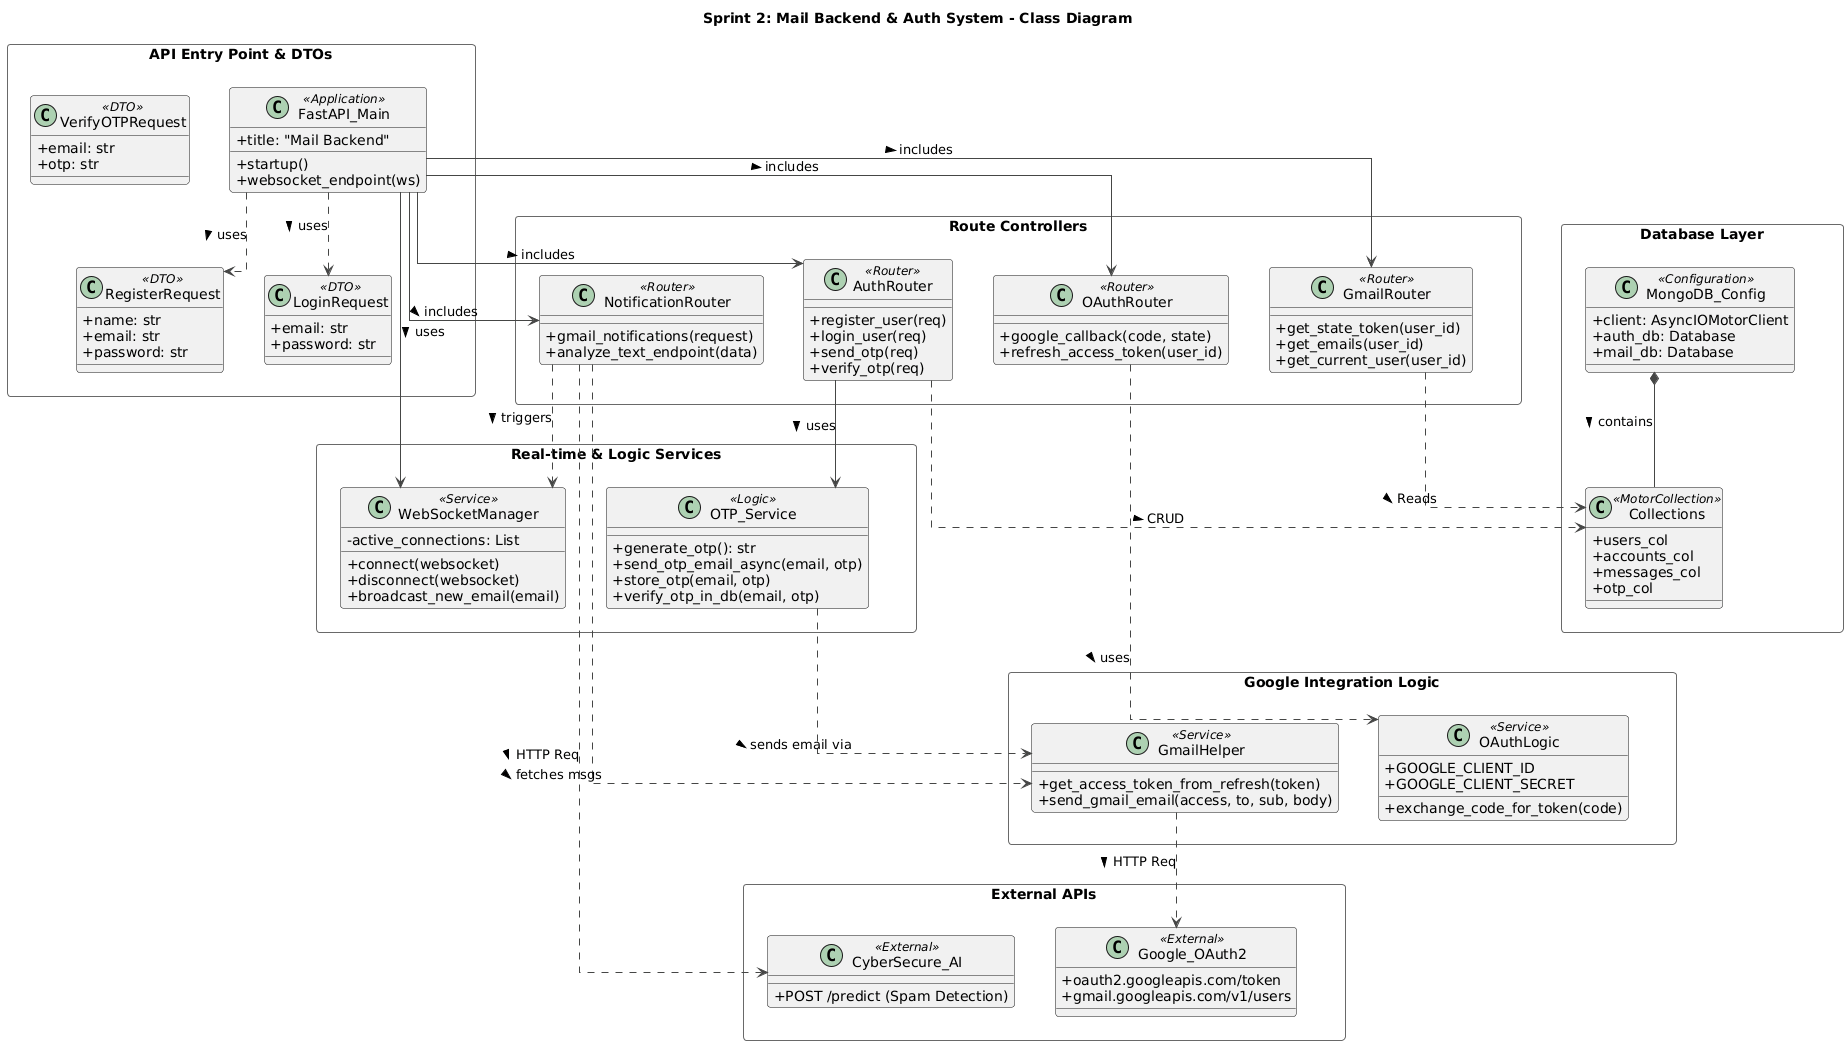

The diagram above was rendered by PlantUML. Its source (embedded in the PNG):
@startuml
!theme vibrant
skinparam classAttributeIconSize 0
skinparam linetype ortho
skinparam nodesep 40
skinparam ranksep 40
skinparam packageStyle rectangle

title Sprint 2: Mail Backend & Auth System - Class Diagram

' ---------------------------------------------------------
' ROW 1: API LAYER & CONTROLLERS
' ---------------------------------------------------------

package "API Entry Point & DTOs" {
    class "FastAPI_Main" as Main <<Application>> {
        +title: "Mail Backend"
        +startup()
        +websocket_endpoint(ws)
    }

    class RegisterRequest <<DTO>> {
        +name: str
        +email: str
        +password: str
    }

    class LoginRequest <<DTO>> {
        +email: str
        +password: str
    }
    
    class VerifyOTPRequest <<DTO>> {
        +email: str
        +otp: str
    }

    Main ..> RegisterRequest : uses >
    Main ..> LoginRequest : uses >
}

package "Route Controllers" {
    class "AuthRouter" as AuthCtrl <<Router>> {
        +register_user(req)
        +login_user(req)
        +send_otp(req)
        +verify_otp(req)
    }

    class "GmailRouter" as GmailCtrl <<Router>> {
        +get_state_token(user_id)
        +get_emails(user_id)
        +get_current_user(user_id)
    }
    
    class "OAuthRouter" as OAuthCtrl <<Router>> {
        +google_callback(code, state)
        +refresh_access_token(user_id)
    }

    class "NotificationRouter" as NotifCtrl <<Router>> {
        +gmail_notifications(request)
        +analyze_text_endpoint(data)
    }

    Main --> AuthCtrl : includes >
    Main --> GmailCtrl : includes >
    Main --> OAuthCtrl : includes >
    Main --> NotifCtrl : includes >
}

package "Real-time & Logic Services" {
    class WebSocketManager <<Service>> {
        -active_connections: List
        +connect(websocket)
        +disconnect(websocket)
        +broadcast_new_email(email)
    }

    class OTP_Service <<Logic>> {
        +generate_otp(): str
        +send_otp_email_async(email, otp)
        +store_otp(email, otp)
        +verify_otp_in_db(email, otp)
    }

    AuthCtrl --> OTP_Service : uses >
    Main --> WebSocketManager : uses >
    NotifCtrl ..> WebSocketManager : triggers >
}

' ---------------------------------------------------------
' ROW 2: DATA & EXTERNAL INTEGRATIONS
' ---------------------------------------------------------

package "Database Layer" {
    class "MongoDB_Config" as DB <<Configuration>> {
        +client: AsyncIOMotorClient
        +auth_db: Database
        +mail_db: Database
    }

    class Collections <<MotorCollection>> {
        +users_col
        +accounts_col
        +messages_col
        +otp_col
    }

    DB *-- Collections : contains >
    AuthCtrl ..> Collections : CRUD >
    GmailCtrl ..> Collections : Reads >
}

package "Google Integration Logic" {
    class GmailHelper <<Service>> {
        +get_access_token_from_refresh(token)
        +send_gmail_email(access, to, sub, body)
    }
    
    class "OAuthLogic" as OAuthLogic <<Service>> {
        +GOOGLE_CLIENT_ID
        +GOOGLE_CLIENT_SECRET
        +exchange_code_for_token(code)
    }

    OTP_Service ..> GmailHelper : sends email via >
    OAuthCtrl ..> OAuthLogic : uses >
    NotifCtrl ..> GmailHelper : fetches msgs >
}

package "External APIs" {
    class "Google_OAuth2" as GoogleAPI <<External>> {
        +oauth2.googleapis.com/token
        +gmail.googleapis.com/v1/users
    }

    class "CyberSecure_AI" as SpamModel <<External>> {
        +POST /predict (Spam Detection)
    }

    GmailHelper ..> GoogleAPI : HTTP Req >
    NotifCtrl ..> SpamModel : HTTP Req >
}

' ---------------------------------------------------------
' LAYOUT HINTS (SQUARE GRID ENFORCEMENT)
' ---------------------------------------------------------

' Force Row 1 Horizontal
"API Entry Point & DTOs" -[hidden]right- "Route Controllers"
"Route Controllers" -[hidden]right- "Real-time & Logic Services"

' Force Row 2 Horizontal
"Database Layer" -[hidden]right- "Google Integration Logic"
"Google Integration Logic" -[hidden]right- "External APIs"

' Force Vertical Stacking
"API Entry Point & DTOs" -[hidden]down- "Database Layer"
"Route Controllers" -[hidden]down- "Google Integration Logic"
"Real-time & Logic Services" -[hidden]down- "External APIs"
@enduml